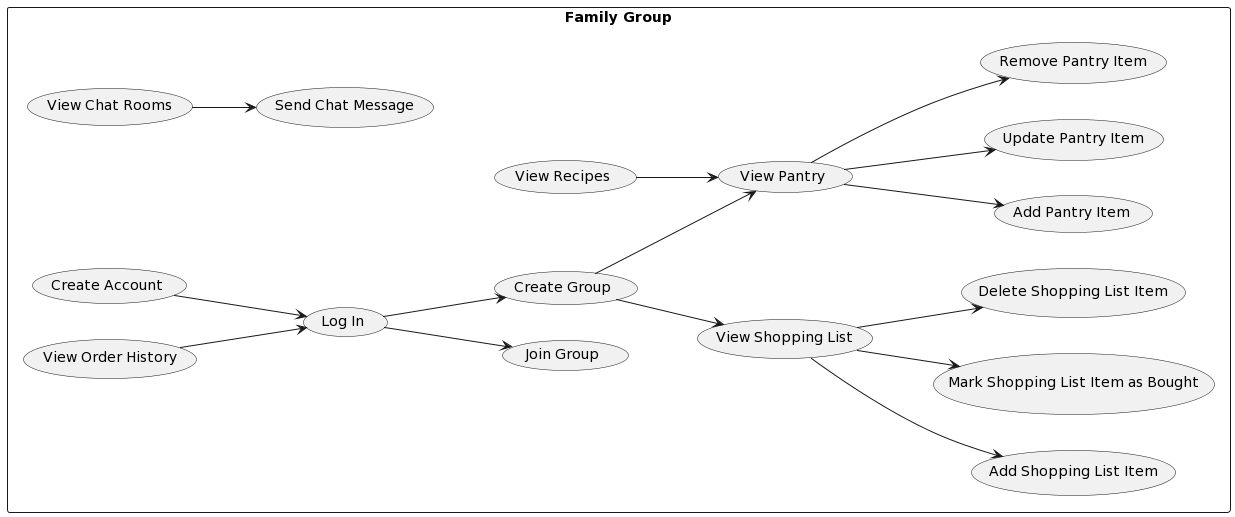

The diagram above was rendered by PlantUML. Its source (embedded in the PNG):
@startuml
left to right direction
skinparam packageStyle rectangle
rectangle "Family Group" {
usecase "Create Account" as UC1
usecase "Log In" as UC2
usecase "Create Group" as UC3
usecase "Join Group" as UC4
usecase "View Pantry" as UC5
usecase "Add Pantry Item" as UC6
usecase "Update Pantry Item" as UC7
usecase "Remove Pantry Item" as UC8
usecase "View Shopping List" as UC9
usecase "Add Shopping List Item" as UC10
usecase "Mark Shopping List Item as Bought" as UC11
usecase "Delete Shopping List Item" as UC12
usecase "View Chat Rooms" as UC13
usecase "Send Chat Message" as UC14
usecase "View Recipes" as UC15
usecase "View Order History" as UC16

UC1 --> UC2
UC2 --> UC3
UC2 --> UC4
UC3 --> UC5
UC3 --> UC9
UC5 --> UC6
UC5 --> UC7
UC5 --> UC8
UC9 --> UC10
UC9 --> UC11
UC9 --> UC12
UC13 --> UC14
UC15 --> UC5
UC16 --> UC2
}
@enduml